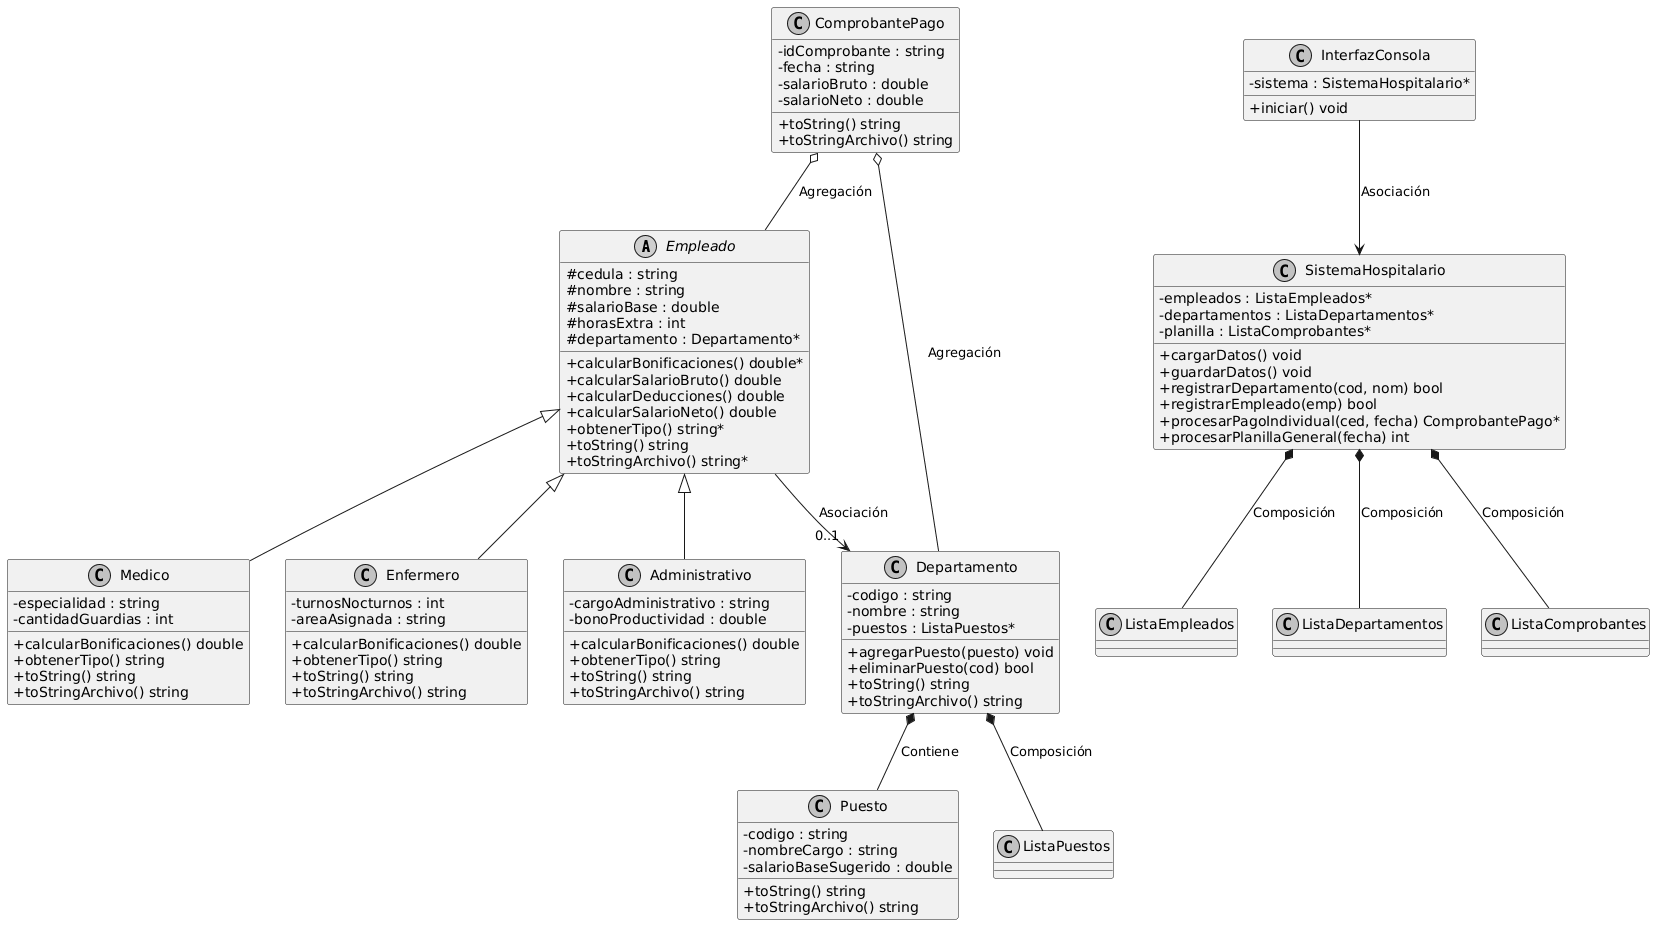

The diagram above was rendered by PlantUML. Its source (embedded in the PNG):
@startuml
skinparam classAttributeIconSize 0
skinparam monochrome true

abstract class Empleado {
    # cedula : string
    # nombre : string
    # salarioBase : double
    # horasExtra : int
    # departamento : Departamento*
    + calcularBonificaciones() double*
    + calcularSalarioBruto() double
    + calcularDeducciones() double
    + calcularSalarioNeto() double
    + obtenerTipo() string*
    + toString() string
    + toStringArchivo() string*
}

class Medico {
    - especialidad : string
    - cantidadGuardias : int
    + calcularBonificaciones() double
    + obtenerTipo() string
    + toString() string
    + toStringArchivo() string
}

class Enfermero {
    - turnosNocturnos : int
    - areaAsignada : string
    + calcularBonificaciones() double
    + obtenerTipo() string
    + toString() string
    + toStringArchivo() string
}

class Administrativo {
    - cargoAdministrativo : string
    - bonoProductividad : double
    + calcularBonificaciones() double
    + obtenerTipo() string
    + toString() string
    + toStringArchivo() string
}

Empleado <|-- Medico
Empleado <|-- Enfermero
Empleado <|-- Administrativo

class Puesto {
    - codigo : string
    - nombreCargo : string
    - salarioBaseSugerido : double
    + toString() string
    + toStringArchivo() string
}

class Departamento {
    - codigo : string
    - nombre : string
    - puestos : ListaPuestos*
    + agregarPuesto(puesto) void
    + eliminarPuesto(cod) bool
    + toString() string
    + toStringArchivo() string
}

class ComprobantePago {
    - idComprobante : string
    - fecha : string
    - salarioBruto : double
    - salarioNeto : double
    + toString() string
    + toStringArchivo() string
}

Departamento *-- ListaPuestos : Composición
Departamento *-- Puesto : Contiene
ComprobantePago o-- Empleado : Agregación
ComprobantePago o-- Departamento : Agregación
Empleado --> "0..1" Departamento : Asociación

class SistemaHospitalario {
    - empleados : ListaEmpleados*
    - departamentos : ListaDepartamentos*
    - planilla : ListaComprobantes*
    + cargarDatos() void
    + guardarDatos() void
    + registrarDepartamento(cod, nom) bool
    + registrarEmpleado(emp) bool
    + procesarPagoIndividual(ced, fecha) ComprobantePago*
    + procesarPlanillaGeneral(fecha) int
}

class InterfazConsola {
    - sistema : SistemaHospitalario*
    + iniciar() void
}

SistemaHospitalario *-- ListaEmpleados : Composición
SistemaHospitalario *-- ListaDepartamentos : Composición
SistemaHospitalario *-- ListaComprobantes : Composición
InterfazConsola --> SistemaHospitalario : Asociación
@enduml